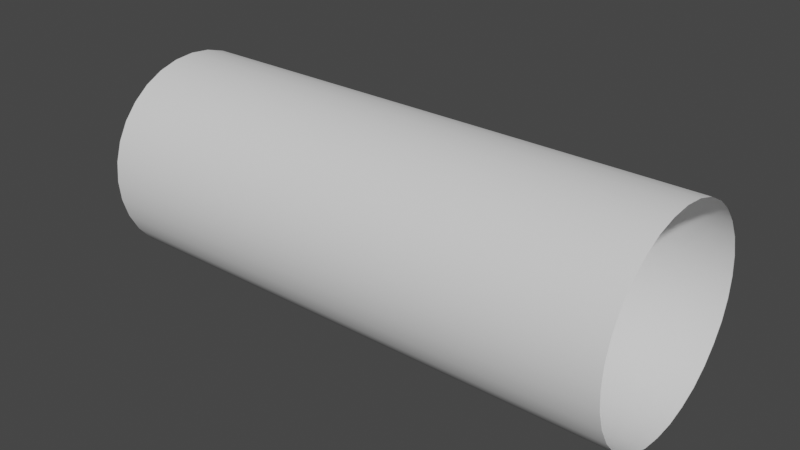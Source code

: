 # Source: tube.blend  (saved by Blender 2.90.8; exported with 4.5.12 LTS)
import bpy
from mathutils import Matrix  # noqa: F401  (used for matrix-valued properties, if any)

bpy.ops.wm.read_factory_settings(use_empty=True)
scene = bpy.context.scene
scene.name = 'Scene'

# ---- collections
col_collection = bpy.data.collections.new('Collection'); scene.collection.children.link(col_collection)
col_mesh = bpy.data.collections.new('Mesh'); scene.collection.children.link(col_mesh)
col_rig = bpy.data.collections.new('Rig'); scene.collection.children.link(col_rig)
col_extras = bpy.data.collections.new('Extras'); scene.collection.children.link(col_extras)

# ---- world
world_world = bpy.data.worlds.new('World'); scene.world = world_world
world_world.use_nodes = True; world_world.node_tree.nodes.clear()
_N = world_world.node_tree.nodes; _L = world_world.node_tree.links
n0 = _N.new('ShaderNodeOutputWorld'); n0.name = 'World Output'; n0.location = (300, 300)
n1 = _N.new('ShaderNodeBackground'); n1.name = 'Background'; n1.location = (10, 300)
n1.inputs[0].default_value = (0.05088, 0.05088, 0.05088, 1.0)
_L.new(n1.outputs[0], n0.inputs[0])
n0.is_active_output = True
world_world.color = (0.05088, 0.05088, 0.05088)
world_world.use_sun_shadow = False
world_world.sun_shadow_jitter_overblur = 0.0

# ---- meshes
me_cylinder = bpy.data.meshes.new('Cylinder')
me_cylinder.from_pydata([(8.169e-08, 0.01199, -0.01219), (8.185e-08, 0.01205, 0.01205), (0.002346, 0.01176, -0.01219), (0.002346, 0.01182, 0.01205), (0.004601, 0.01107, -0.01219), (0.004601, 0.01114, 0.01205), (0.006679, 0.009964, -0.01219), (0.006679, 0.01003, 0.01204), (0.008501, 0.008469, -0.0122), (0.008501, 0.008534, 0.01204), (0.009996, 0.006647, -0.0122), (0.009996, 0.006712, 0.01204), (0.01111, 0.004569, -0.01221), (0.01111, 0.004633, 0.01203), (0.01179, 0.002313, -0.01222), (0.01179, 0.002378, 0.01203), (0.01202, -3.213e-05, -0.01222), (0.01202, 3.266e-05, 0.01202), (0.01179, -0.002378, -0.01223), (0.01179, -0.002313, 0.01202), (0.01111, -0.004633, -0.01224), (0.01111, -0.004568, 0.01201), (0.009996, -0.006711, -0.01225), (0.009996, -0.006647, 0.01201), (0.008501, -0.008533, -0.01225), (0.008501, -0.008468, 0.012), (0.006679, -0.01003, -0.01226), (0.006679, -0.009963, 0.012), (0.004601, -0.01114, -0.01226), (0.004601, -0.01107, 0.012), (0.002346, -0.01182, -0.01226), (0.002346, -0.01176, 0.012), (7.753e-08, -0.01205, -0.01226), (7.77e-08, -0.01199, 0.012), (-0.002345, -0.01182, -0.01226), (-0.002345, -0.01176, 0.012), (-0.004601, -0.01114, -0.01226), (-0.004601, -0.01107, 0.012), (-0.006679, -0.01003, -0.01226), (-0.006679, -0.009963, 0.012), (-0.008501, -0.008533, -0.01225), (-0.008501, -0.008468, 0.012), (-0.009996, -0.006711, -0.01225), (-0.009996, -0.006647, 0.01201), (-0.01111, -0.004633, -0.01224), (-0.01111, -0.004568, 0.01201), (-0.01179, -0.002378, -0.01223), (-0.01179, -0.002313, 0.01202), (-0.01202, -3.212e-05, -0.01222), (-0.01202, 3.267e-05, 0.01202), (-0.01179, 0.002313, -0.01222), (-0.01179, 0.002378, 0.01203), (-0.01111, 0.004569, -0.01221), (-0.01111, 0.004633, 0.01203), (-0.009996, 0.006647, -0.0122), (-0.009996, 0.006712, 0.01204), (-0.008501, 0.008469, -0.0122), (-0.008501, 0.008534, 0.01204), (-0.006679, 0.009964, -0.01219), (-0.006679, 0.01003, 0.01204), (-0.004601, 0.01107, -0.01219), (-0.004601, 0.01114, 0.01205), (-0.002345, 0.01176, -0.01219), (-0.002345, 0.01182, 0.01205)], [], [(0, 1, 3, 2), (2, 3, 5, 4), (4, 5, 7, 6), (6, 7, 9, 8), (8, 9, 11, 10), (10, 11, 13, 12), (12, 13, 15, 14), (14, 15, 17, 16), (16, 17, 19, 18), (18, 19, 21, 20), (20, 21, 23, 22), (22, 23, 25, 24), (24, 25, 27, 26), (26, 27, 29, 28), (28, 29, 31, 30), (30, 31, 33, 32), (32, 33, 35, 34), (34, 35, 37, 36), (36, 37, 39, 38), (38, 39, 41, 40), (40, 41, 43, 42), (42, 43, 45, 44), (44, 45, 47, 46), (46, 47, 49, 48), (48, 49, 51, 50), (50, 51, 53, 52), (52, 53, 55, 54), (54, 55, 57, 56), (56, 57, 59, 58), (58, 59, 61, 60), (60, 61, 63, 62), (62, 63, 1, 0)])
me_cylinder.polygons.foreach_set('use_smooth', [True] * 32)
_uv = me_cylinder.uv_layers.new(name='UVMap')
_uv.uv.foreach_set('vector', [1.0, 0.5, 1.0, 1.0, 0.9688, 1.0, 0.9688, 0.5, 0.9688, 0.5, 0.9688, 1.0, 0.9375, 1.0, 0.9375, 0.5, 0.9375, 0.5, 0.9375, 1.0, 0.9062, 1.0, 0.9062, 0.5, 0.9062, 0.5, 0.9062, 1.0, 0.875, 1.0, 0.875, 0.5, 0.875, 0.5, 0.875, 1.0, 0.8438, 1.0, 0.8438, 0.5, 0.8438, 0.5, 0.8438, 1.0, 0.8125, 1.0, 0.8125, 0.5, 0.8125, 0.5, 0.8125, 1.0, 0.7812, 1.0, 0.7812, 0.5, 0.7812, 0.5, 0.7812, 1.0, 0.75, 1.0, 0.75, 0.5, 0.75, 0.5, 0.75, 1.0, 0.7188, 1.0, 0.7188, 0.5, 0.7188, 0.5, 0.7188, 1.0, 0.6875, 1.0, 0.6875, 0.5, 0.6875, 0.5, 0.6875, 1.0, 0.6562, 1.0, 0.6562, 0.5, 0.6562, 0.5, 0.6562, 1.0, 0.625, 1.0, 0.625, 0.5, 0.625, 0.5, 0.625, 1.0, 0.5938, 1.0, 0.5938, 0.5, 0.5938, 0.5, 0.5938, 1.0, 0.5625, 1.0, 0.5625, 0.5, 0.5625, 0.5, 0.5625, 1.0, 0.5312, 1.0, 0.5312, 0.5, 0.5312, 0.5, 0.5312, 1.0, 0.5, 1.0, 0.5, 0.5, 0.5, 0.5, 0.5, 1.0, 0.4688, 1.0, 0.4688, 0.5, 0.4688, 0.5, 0.4688, 1.0, 0.4375, 1.0, 0.4375, 0.5, 0.4375, 0.5, 0.4375, 1.0, 0.4062, 1.0, 0.4062, 0.5, 0.4062, 0.5, 0.4062, 1.0, 0.375, 1.0, 0.375, 0.5, 0.375, 0.5, 0.375, 1.0, 0.3438, 1.0, 0.3438, 0.5, 0.3438, 0.5, 0.3438, 1.0, 0.3125, 1.0, 0.3125, 0.5, 0.3125, 0.5, 0.3125, 1.0, 0.2812, 1.0, 0.2812, 0.5, 0.2812, 0.5, 0.2812, 1.0, 0.25, 1.0, 0.25, 0.5, 0.25, 0.5, 0.25, 1.0, 0.2188, 1.0, 0.2188, 0.5, 0.2188, 0.5, 0.2188, 1.0, 0.1875, 1.0, 0.1875, 0.5, 0.1875, 0.5, 0.1875, 1.0, 0.1562, 1.0, 0.1562, 0.5, 0.1562, 0.5, 0.1562, 1.0, 0.125, 1.0, 0.125, 0.5, 0.125, 0.5, 0.125, 1.0, 0.09375, 1.0, 0.09375, 0.5, 0.09375, 0.5, 0.09375, 1.0, 0.0625, 1.0, 0.0625, 0.5, 0.0625, 0.5, 0.0625, 1.0, 0.03125, 1.0, 0.03125, 0.5, 0.03125, 0.5, 0.03125, 1.0, 0.0, 1.0, 0.0, 0.5])
me_cylinder.use_remesh_fix_poles = True
me_cylinder.use_remesh_preserve_attributes = False
me_cylinder.use_mirror_vertex_groups = False
me_cylinder.update()
me_cylinder.normals_split_custom_set([tuple(v) for v in zip(*[iter([4.717e-07, 1.0, -0.002673, 4.386e-07, 1.0, -0.002673, 0.195, 0.9808, -0.002622, 0.1952, 0.9808, -0.002622, 0.1952, 0.9808, -0.002622, 0.195, 0.9808, -0.002622, 0.3826, 0.9239, -0.00247, 0.3828, 0.9238, -0.00247, 0.3828, 0.9238, -0.00247, 0.3826, 0.9239, -0.00247, 0.5554, 0.8316, -0.002223, 0.5557, 0.8314, -0.002222, 0.5557, 0.8314, -0.002222, 0.5554, 0.8316, -0.002223, 0.7069, 0.7073, -0.001891, 0.7073, 0.7069, -0.00189, 0.7073, 0.7069, -0.00189, 0.7069, 0.7073, -0.001891, 0.8313, 0.5558, -0.001486, 0.8316, 0.5553, -0.001484, 0.8316, 0.5553, -0.001484, 0.8313, 0.5558, -0.001486, 0.9238, 0.3829, -0.001023, 0.924, 0.3824, -0.001022, 0.924, 0.3824, -0.001022, 0.9238, 0.3829, -0.001023, 0.9807, 0.1954, -0.0005222, 0.9809, 0.1947, -0.0005204, 0.9809, 0.1947, -0.0005204, 0.9807, 0.1954, -0.0005222, 1.0, 0.0003052, -8.284e-07, 1.0, -0.0003633, 9.578e-07, 1.0, -0.0003633, 9.578e-07, 1.0, 0.0003052, -8.284e-07, 0.9808, -0.1948, 0.0005205, 0.9807, -0.1954, 0.0005222, 0.9807, -0.1954, 0.0005222, 0.9808, -0.1948, 0.0005205, 0.924, -0.3824, 0.001022, 0.9237, -0.383, 0.001023, 0.9237, -0.383, 0.001023, 0.924, -0.3824, 0.001022, 0.8316, -0.5554, 0.001484, 0.8313, -0.5558, 0.001485, 0.8313, -0.5558, 0.001485, 0.8316, -0.5554, 0.001484, 0.7073, -0.707, 0.001888, 0.7069, -0.7073, 0.001889, 0.7069, -0.7073, 0.001889, 0.7073, -0.707, 0.001888, 0.5557, -0.8314, 0.002221, 0.5554, -0.8316, 0.002221, 0.5554, -0.8316, 0.002221, 0.5557, -0.8314, 0.002221, 0.3828, -0.9238, 0.002468, 0.3825, -0.9239, 0.002468, 0.3825, -0.9239, 0.002468, 0.3828, -0.9238, 0.002468, 0.1951, -0.9808, 0.00262, 0.195, -0.9808, 0.00262, 0.195, -0.9808, 0.00262, 0.1951, -0.9808, 0.00262, -1.606e-06, -1.0, 0.002671, -1.588e-06, -1.0, 0.002671, -1.588e-06, -1.0, 0.002671, -1.606e-06, -1.0, 0.002671, -0.1951, -0.9808, 0.00262, -0.195, -0.9808, 0.00262, -0.195, -0.9808, 0.00262, -0.1951, -0.9808, 0.00262, -0.3828, -0.9238, 0.002468, -0.3825, -0.9239, 0.002468, -0.3825, -0.9239, 0.002468, -0.3828, -0.9238, 0.002468, -0.5557, -0.8314, 0.002221, -0.5554, -0.8316, 0.002221, -0.5554, -0.8316, 0.002221, -0.5557, -0.8314, 0.002221, -0.7072, -0.707, 0.001888, -0.7069, -0.7073, 0.001889, -0.7069, -0.7073, 0.001889, -0.7072, -0.707, 0.001888, -0.8316, -0.5554, 0.001484, -0.8313, -0.5558, 0.001485, -0.8313, -0.5558, 0.001485, -0.8316, -0.5554, 0.001484, -0.924, -0.3824, 0.001022, -0.9237, -0.383, 0.001023, -0.9237, -0.383, 0.001023, -0.924, -0.3824, 0.001022, -0.9808, -0.1948, 0.0005205, -0.9807, -0.1954, 0.0005222, -0.9807, -0.1954, 0.0005222, -0.9808, -0.1948, 0.0005205, -1.0, 0.0003039, -8.238e-07, -1.0, -0.0003645, 9.624e-07, -1.0, -0.0003645, 9.624e-07, -1.0, 0.0003039, -8.238e-07, -0.9807, 0.1954, -0.0005222, -0.9809, 0.1947, -0.0005204, -0.9809, 0.1947, -0.0005204, -0.9807, 0.1954, -0.0005222, -0.9238, 0.3829, -0.001023, -0.924, 0.3824, -0.001022, -0.924, 0.3824, -0.001022, -0.9238, 0.3829, -0.001023, -0.8313, 0.5558, -0.001486, -0.8316, 0.5553, -0.001484, -0.8316, 0.5553, -0.001484, -0.8313, 0.5558, -0.001486, -0.7069, 0.7073, -0.001891, -0.7073, 0.7069, -0.00189, -0.7073, 0.7069, -0.00189, -0.7069, 0.7073, -0.001891, -0.5554, 0.8316, -0.002223, -0.5557, 0.8314, -0.002222, -0.5557, 0.8314, -0.002222, -0.5554, 0.8316, -0.002223, -0.3826, 0.9239, -0.00247, -0.3828, 0.9238, -0.00247, -0.3828, 0.9238, -0.00247, -0.3826, 0.9239, -0.00247, -0.195, 0.9808, -0.002622, -0.1952, 0.9808, -0.002622, -0.1952, 0.9808, -0.002622, -0.195, 0.9808, -0.002622, 4.386e-07, 1.0, -0.002673, 4.717e-07, 1.0, -0.002673])] * 3)])

# ---- objects
ob_cylinder = bpy.data.objects.new('Cylinder', me_cylinder)

# ---- transforms, parenting, visibility, modifiers, constraints
ob_cylinder.location = (1.101, 0.0, 0.0)
ob_cylinder.rotation_euler = (-1.629e-07, 1.571, 0.0)
ob_cylinder.scale = (35.24, 35.24, 90.2)
ob_cylinder.color = (0.8, 0.8, 0.8, 1.0)
ob_cylinder.lineart.crease_threshold = 0.0

# ---- collection membership
col_collection.objects.link(ob_cylinder)

# ---- scene / render settings (as saved in the file)
scene.frame_start = 1; scene.frame_end = 250; scene.frame_set(1)
scene.render.engine = 'BLENDER_EEVEE_NEXT'
scene.cycles.use_denoising = False
scene.cycles.samples = 128
scene.cycles.sampling_pattern = 'TABULATED_SOBOL'
scene.cycles.use_adaptive_sampling = False
scene.cycles.use_light_tree = False
scene.view_settings.view_transform = 'Filmic'
scene.unit_settings.scale_length = 0.01
bpy.context.view_layer.update()

# ---- added for rendering (the .blend has no active camera and no usable light): camera, sun
cam_auto = bpy.data.cameras.new('AutoCamera')
cam_auto.lens = 50.0
cam_auto.sensor_width = 36.0
cam_auto.clip_end = 1000.0
ob_auto_camera = bpy.data.objects.new('AutoCamera', cam_auto)
scene.collection.objects.link(ob_auto_camera)
ob_auto_camera.location = (3.40404, -2.77518, 1.85012)
ob_auto_camera.rotation_euler = (1.09748, -7.21219e-08, 0.694738)
scene.camera = ob_auto_camera
light_auto_sun = bpy.data.lights.new('AutoSun', 'SUN')
light_auto_sun.energy = 3.0
light_auto_sun.angle = 0.0523599
ob_auto_sun = bpy.data.objects.new('AutoSun', light_auto_sun)
scene.collection.objects.link(ob_auto_sun)
ob_auto_sun.rotation_euler = (0.872665, 0.174533, 0.523599)
bpy.context.view_layer.update()

